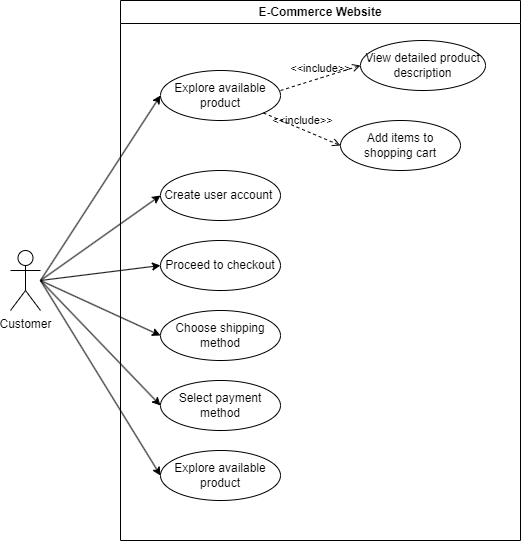

The diagram above was exported from draw.io. Its source (the exported page's mxGraphModel, read from the mxfile embedded in the PNG):
<mxGraphModel dx="598" dy="900" grid="1" gridSize="10" guides="1" tooltips="1" connect="1" arrows="1" fold="1" page="1" pageScale="1" pageWidth="1169" pageHeight="1654" math="0" shadow="0">
  <root>
    <mxCell id="0" />
    <mxCell id="1" parent="0" />
    <mxCell id="hDX4t7qaYjnii3IxgB9K-3" value="E-Commerce Website" style="swimlane;whiteSpace=wrap;html=1;" vertex="1" parent="1">
      <mxGeometry x="160" y="130" width="400" height="540" as="geometry" />
    </mxCell>
    <mxCell id="hDX4t7qaYjnii3IxgB9K-5" value="Explore available product" style="ellipse;whiteSpace=wrap;html=1;" vertex="1" parent="hDX4t7qaYjnii3IxgB9K-3">
      <mxGeometry x="40" y="70" width="120" height="50" as="geometry" />
    </mxCell>
    <mxCell id="hDX4t7qaYjnii3IxgB9K-6" value="View detailed product description" style="ellipse;whiteSpace=wrap;html=1;" vertex="1" parent="hDX4t7qaYjnii3IxgB9K-3">
      <mxGeometry x="240" y="40" width="125" height="50" as="geometry" />
    </mxCell>
    <mxCell id="hDX4t7qaYjnii3IxgB9K-7" value="Add items to shopping cart" style="ellipse;whiteSpace=wrap;html=1;" vertex="1" parent="hDX4t7qaYjnii3IxgB9K-3">
      <mxGeometry x="220" y="120" width="120" height="50" as="geometry" />
    </mxCell>
    <mxCell id="hDX4t7qaYjnii3IxgB9K-8" value="Create user account&amp;nbsp;" style="ellipse;whiteSpace=wrap;html=1;" vertex="1" parent="hDX4t7qaYjnii3IxgB9K-3">
      <mxGeometry x="40" y="170" width="120" height="50" as="geometry" />
    </mxCell>
    <mxCell id="hDX4t7qaYjnii3IxgB9K-10" value="Choose shipping method" style="ellipse;whiteSpace=wrap;html=1;" vertex="1" parent="hDX4t7qaYjnii3IxgB9K-3">
      <mxGeometry x="40" y="310" width="120" height="50" as="geometry" />
    </mxCell>
    <mxCell id="hDX4t7qaYjnii3IxgB9K-11" value="Select payment method" style="ellipse;whiteSpace=wrap;html=1;" vertex="1" parent="hDX4t7qaYjnii3IxgB9K-3">
      <mxGeometry x="40" y="380" width="120" height="50" as="geometry" />
    </mxCell>
    <mxCell id="hDX4t7qaYjnii3IxgB9K-12" value="Explore available product" style="ellipse;whiteSpace=wrap;html=1;" vertex="1" parent="hDX4t7qaYjnii3IxgB9K-3">
      <mxGeometry x="40" y="450" width="120" height="50" as="geometry" />
    </mxCell>
    <mxCell id="hDX4t7qaYjnii3IxgB9K-9" value="Proceed to checkout" style="ellipse;whiteSpace=wrap;html=1;" vertex="1" parent="hDX4t7qaYjnii3IxgB9K-3">
      <mxGeometry x="40" y="240" width="120" height="50" as="geometry" />
    </mxCell>
    <mxCell id="hDX4t7qaYjnii3IxgB9K-13" value="&amp;lt;&amp;lt;include&amp;gt;&amp;gt;" style="html=1;verticalAlign=bottom;labelBackgroundColor=none;endArrow=open;endFill=0;dashed=1;rounded=0;entryX=0;entryY=0.5;entryDx=0;entryDy=0;" edge="1" parent="hDX4t7qaYjnii3IxgB9K-3" target="hDX4t7qaYjnii3IxgB9K-6">
      <mxGeometry width="160" relative="1" as="geometry">
        <mxPoint x="160" y="90" as="sourcePoint" />
        <mxPoint x="320" y="90" as="targetPoint" />
      </mxGeometry>
    </mxCell>
    <mxCell id="hDX4t7qaYjnii3IxgB9K-14" value="&amp;lt;&amp;lt;include&amp;gt;&amp;gt;" style="html=1;verticalAlign=bottom;labelBackgroundColor=none;endArrow=open;endFill=0;dashed=1;rounded=0;entryX=0;entryY=0.5;entryDx=0;entryDy=0;exitX=1;exitY=1;exitDx=0;exitDy=0;" edge="1" parent="hDX4t7qaYjnii3IxgB9K-3" source="hDX4t7qaYjnii3IxgB9K-5" target="hDX4t7qaYjnii3IxgB9K-7">
      <mxGeometry width="160" relative="1" as="geometry">
        <mxPoint x="160" y="135" as="sourcePoint" />
        <mxPoint x="200" y="110" as="targetPoint" />
      </mxGeometry>
    </mxCell>
    <mxCell id="hDX4t7qaYjnii3IxgB9K-15" value="Customer" style="shape=umlActor;verticalLabelPosition=bottom;verticalAlign=top;html=1;outlineConnect=0;" vertex="1" parent="1">
      <mxGeometry x="50" y="380" width="30" height="60" as="geometry" />
    </mxCell>
    <mxCell id="hDX4t7qaYjnii3IxgB9K-16" value="" style="endArrow=classic;html=1;rounded=0;entryX=0;entryY=0.5;entryDx=0;entryDy=0;" edge="1" parent="1" target="hDX4t7qaYjnii3IxgB9K-5">
      <mxGeometry width="50" height="50" relative="1" as="geometry">
        <mxPoint x="80" y="410" as="sourcePoint" />
        <mxPoint x="310" y="420" as="targetPoint" />
      </mxGeometry>
    </mxCell>
    <mxCell id="hDX4t7qaYjnii3IxgB9K-17" value="" style="endArrow=classic;html=1;rounded=0;entryX=0;entryY=0.5;entryDx=0;entryDy=0;" edge="1" parent="1" target="hDX4t7qaYjnii3IxgB9K-8">
      <mxGeometry width="50" height="50" relative="1" as="geometry">
        <mxPoint x="80" y="410" as="sourcePoint" />
        <mxPoint x="190" y="295" as="targetPoint" />
      </mxGeometry>
    </mxCell>
    <mxCell id="hDX4t7qaYjnii3IxgB9K-18" value="" style="endArrow=classic;html=1;rounded=0;entryX=0;entryY=0.5;entryDx=0;entryDy=0;" edge="1" parent="1" target="hDX4t7qaYjnii3IxgB9K-9">
      <mxGeometry width="50" height="50" relative="1" as="geometry">
        <mxPoint x="80" y="410" as="sourcePoint" />
        <mxPoint x="240" y="235" as="targetPoint" />
      </mxGeometry>
    </mxCell>
    <mxCell id="hDX4t7qaYjnii3IxgB9K-19" value="" style="endArrow=classic;html=1;rounded=0;entryX=0;entryY=0.5;entryDx=0;entryDy=0;" edge="1" parent="1" target="hDX4t7qaYjnii3IxgB9K-10">
      <mxGeometry width="50" height="50" relative="1" as="geometry">
        <mxPoint x="80" y="410" as="sourcePoint" />
        <mxPoint x="240" y="275" as="targetPoint" />
      </mxGeometry>
    </mxCell>
    <mxCell id="hDX4t7qaYjnii3IxgB9K-20" value="" style="endArrow=classic;html=1;rounded=0;entryX=0;entryY=0.5;entryDx=0;entryDy=0;" edge="1" parent="1" target="hDX4t7qaYjnii3IxgB9K-11">
      <mxGeometry width="50" height="50" relative="1" as="geometry">
        <mxPoint x="80" y="410" as="sourcePoint" />
        <mxPoint x="210" y="325" as="targetPoint" />
      </mxGeometry>
    </mxCell>
    <mxCell id="hDX4t7qaYjnii3IxgB9K-21" value="" style="endArrow=classic;html=1;rounded=0;entryX=0;entryY=0.5;entryDx=0;entryDy=0;" edge="1" parent="1" target="hDX4t7qaYjnii3IxgB9K-12">
      <mxGeometry width="50" height="50" relative="1" as="geometry">
        <mxPoint x="80" y="410" as="sourcePoint" />
        <mxPoint x="220" y="375" as="targetPoint" />
      </mxGeometry>
    </mxCell>
  </root>
</mxGraphModel>